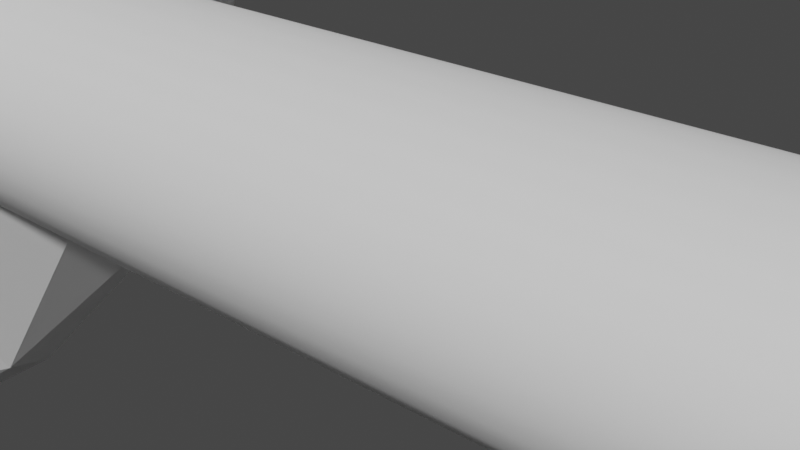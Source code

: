 # Source: GN_Graphene.blend  (saved by Blender 3.2.14; exported with 4.5.12 LTS)
import bpy
from mathutils import Matrix  # noqa: F401  (used for matrix-valued properties, if any)

bpy.ops.wm.read_factory_settings(use_empty=True)
scene = bpy.context.scene
scene.name = 'Scene'

# ---- collections
col_collection = bpy.data.collections.new('Collection'); scene.collection.children.link(col_collection)

# ---- node groups
ng_geometry_nodes = bpy.data.node_groups.new('Geometry Nodes', 'GeometryNodeTree')
_s = ng_geometry_nodes.interface.new_socket(name='Geometry', in_out='OUTPUT', socket_type='NodeSocketGeometry')
_s = ng_geometry_nodes.interface.new_socket(name='Geometry', in_out='INPUT', socket_type='NodeSocketGeometry')
_s = ng_geometry_nodes.interface.new_socket(name='Y axis', in_out='INPUT', socket_type='NodeSocketInt')
_s.default_value = 25
_s.min_value = 1
_s.max_value = 10000
_s = ng_geometry_nodes.interface.new_socket(name='X axis', in_out='INPUT', socket_type='NodeSocketInt')
_s.default_value = 25
_s.min_value = 1
_s.max_value = 10000
_s = ng_geometry_nodes.interface.new_socket(name='Number of layers', in_out='INPUT', socket_type='NodeSocketInt')
_s.default_value = 2
_s.min_value = 1
_s.max_value = 10000
_s = ng_geometry_nodes.interface.new_socket(name='Distance between layers', in_out='INPUT', socket_type='NodeSocketFloat')
_s.min_value = -1e+04
_s.max_value = 1e+04
_s = ng_geometry_nodes.interface.new_socket(name='Radius of bond', in_out='INPUT', socket_type='NodeSocketFloat')
_s.subtype = 'DISTANCE'
_s.default_value = 0.05
_s.min_value = 0.0
_s = ng_geometry_nodes.interface.new_socket(name='Radius of atom', in_out='INPUT', socket_type='NodeSocketFloat')
_s.subtype = 'DISTANCE'
_s.default_value = 0.3
_s.min_value = 0.0
ng_geometry_nodes.is_modifier = True
_N = ng_geometry_nodes.nodes; _L = ng_geometry_nodes.links
n0 = _N.new('GeometryNodeStoreNamedAttribute'); n0.name = 'Store Named Attribute'; n0.location = (1454, 121)
n0.data_type = 'FLOAT_VECTOR'
n0.domain = 'CORNER'
n0.inputs[2].default_value = 'UVMap'
n1 = _N.new('GeometryNodeMeshCircle'); n1.name = 'Mesh Circle'; n1.location = (917, 207)
n1.inputs[0].default_value = 6
n2 = _N.new('GeometryNodeInstanceOnPoints'); n2.name = 'Instance on Points.003'; n2.location = (1051, 869)
n3 = _N.new('ShaderNodeVectorMath'); n3.name = 'Vector Math'; n3.location = (687, 652)
n3.operation = 'MULTIPLY'
n3.inputs[1].default_value = (1.5, 0.0, 0.0)
n4 = _N.new('ShaderNodeMath'); n4.name = 'Math.001'; n4.location = (524, 595)
n4.operation = 'GREATER_THAN'
n4.inputs[1].default_value = 1.0
n4.inputs[2].default_value = 0.0
n5 = _N.new('GeometryNodeSetPosition'); n5.name = 'Set Position'; n5.location = (846, 948)
n6 = _N.new('GeometryNodeInstanceOnPoints'); n6.name = 'Instance on Points.002'; n6.location = (1869, 413)
n7 = _N.new('GeometryNodeJoinGeometry'); n7.name = 'Join Geometry'; n7.location = (2182, 698)
n8 = _N.new('GeometryNodeInstanceOnPoints'); n8.name = 'Instance on Points.001'; n8.location = (1271, 703)
n9 = _N.new('GeometryNodeMeshToCurve'); n9.name = 'Mesh to Curve'; n9.location = (1598, 736)
n10 = _N.new('GeometryNodeCurveToMesh'); n10.name = 'Curve to Mesh'; n10.location = (1847, 771)
n11 = _N.new('GeometryNodeCurvePrimitiveCircle'); n11.name = 'Curve Circle'; n11.location = (1688, 606)
n12 = _N.new('GeometryNodeInputID'); n12.name = 'ID'; n12.location = (1260, 284)
n13 = _N.new('FunctionNodeCompare'); n13.name = 'Compare'; n13.location = (1434, 369)
n13.data_type = 'INT'
n13.inputs[1].default_value = 0.2
n13.inputs[3].default_value = 3
n13.inputs[6].default_value = (0.0, 0.0, 0.0, 0.0)
n13.inputs[7].default_value = (0.0, 0.0, 0.0, 0.0)
n13.inputs[12].default_value = 1.0
n14 = _N.new('GeometryNodeInstanceOnPoints'); n14.name = 'Instance on Points'; n14.location = (2498, 784)
n15 = _N.new('GeometryNodeInputID'); n15.name = 'ID.001'; n15.location = (1222, 910)
n16 = _N.new('FunctionNodeCompare'); n16.name = 'Compare.001'; n16.location = (1396, 995)
n16.data_type = 'INT'
n16.inputs[1].default_value = 0.2
n16.inputs[3].default_value = 2
n16.inputs[5].default_value = (2.0, 1.0, 0.0)
n16.inputs[6].default_value = (0.0, 0.0, 0.0, 0.0)
n16.inputs[7].default_value = (0.0, 0.0, 0.0, 0.0)
n16.inputs[12].default_value = 1.0
n17 = _N.new('GeometryNodeMeshLine'); n17.name = 'Mesh Line'; n17.location = (430, 894)
n17.inputs[3].default_value = (0.0, 0.866, 0.0)
n18 = _N.new('GeometryNodeMeshLine'); n18.name = 'Mesh Line.002'; n18.location = (460, 1332)
n19 = _N.new('GeometryNodeTransform'); n19.name = 'Transform'; n19.location = (680, 1357)
n20 = _N.new('ShaderNodeCombineXYZ'); n20.name = 'Combine XYZ'; n20.location = (270, 1038)
n21 = _N.new('ShaderNodeMath'); n21.name = 'Math'; n21.location = (371, 583)
n21.operation = 'WRAP'
n21.inputs[1].default_value = 0.0
n21.inputs[2].default_value = 2.0
n22 = _N.new('GeometryNodeInputIndex'); n22.name = 'Index'; n22.location = (183, 560)
n23 = _N.new('GeometryNodeMeshLine'); n23.name = 'Mesh Line.001'; n23.location = (520, 260)
n23.inputs[3].default_value = (3.0, 0.0, 0.0)
n24 = _N.new('NodeGroupInput'); n24.name = 'Group Input'; n24.location = (-205, 783)
n25 = _N.new('GeometryNodeMeshIcoSphere'); n25.name = 'Ico Sphere'; n25.location = (1429, 121)
n25.inputs[1].default_value = 2
n26 = _N.new('NodeGroupOutput'); n26.name = 'Group Output'; n26.location = (3308, 807)
n27 = _N.new('GeometryNodeInputNamedAttribute'); n27.name = 'Named Attribute'; n27.location = (1822, 771)
n27.inputs[0].default_value = 'radius'
n28 = _N.new('GeometryNodeSwitch'); n28.name = 'Switch'; n28.location = (1822, 771)
n28.input_type = 'FLOAT'
n28.inputs[1].default_value = 1.0
_L.new(n1.outputs[0], n8.inputs[2])
_L.new(n8.outputs[0], n6.inputs[0])
_L.new(n12.outputs[0], n13.inputs[0])
_L.new(n12.outputs[0], n13.inputs[2])
_L.new(n17.outputs[0], n5.inputs[0])
_L.new(n2.outputs[0], n8.inputs[0])
_L.new(n22.outputs[0], n21.inputs[0])
_L.new(n21.outputs[0], n4.inputs[0])
_L.new(n4.outputs[0], n3.inputs[0])
_L.new(n3.outputs[0], n5.inputs[3])
_L.new(n5.outputs[0], n2.inputs[0])
_L.new(n23.outputs[0], n2.inputs[2])
_L.new(n6.outputs[0], n7.inputs[0])
_L.new(n10.outputs[0], n7.inputs[0])
_L.new(n13.outputs[0], n6.inputs[1])
_L.new(n8.outputs[0], n9.inputs[0])
_L.new(n9.outputs[0], n10.inputs[0])
_L.new(n11.outputs[0], n10.inputs[1])
_L.new(n15.outputs[0], n16.inputs[0])
_L.new(n15.outputs[0], n16.inputs[2])
_L.new(n16.outputs[0], n9.inputs[1])
_L.new(n14.outputs[0], n26.inputs[0])
_L.new(n19.outputs[0], n14.inputs[0])
_L.new(n7.outputs[0], n14.inputs[2])
_L.new(n15.outputs[0], n16.inputs[4])
_L.new(n24.outputs[1], n17.inputs[0])
_L.new(n24.outputs[2], n23.inputs[0])
_L.new(n24.outputs[3], n18.inputs[0])
_L.new(n18.outputs[0], n19.inputs[0])
_L.new(n20.outputs[0], n18.inputs[3])
_L.new(n24.outputs[4], n20.inputs[2])
_L.new(n24.outputs[5], n11.inputs[4])
_L.new(n24.outputs[6], n25.inputs[0])
_L.new(n0.outputs[0], n6.inputs[2])
_L.new(n25.outputs[0], n0.inputs[0])
_L.new(n25.outputs[1], n0.inputs[3])
_L.new(n27.outputs[1], n28.inputs[0])
_L.new(n27.outputs[0], n28.inputs[2])
_L.new(n28.outputs[0], n10.inputs[2])
n26.is_active_output = True

# ---- world
world_world = bpy.data.worlds.new('World'); scene.world = world_world
world_world.use_nodes = True; world_world.node_tree.nodes.clear()
_N = world_world.node_tree.nodes; _L = world_world.node_tree.links
n0 = _N.new('ShaderNodeOutputWorld'); n0.name = 'World Output'; n0.location = (300, 300)
n1 = _N.new('ShaderNodeBackground'); n1.name = 'Background'; n1.location = (10, 300)
n1.inputs[0].default_value = (0.05088, 0.05088, 0.05088, 1.0)
_L.new(n1.outputs[0], n0.inputs[0])
n0.is_active_output = True
world_world.color = (0.05088, 0.05088, 0.05088)
world_world.use_sun_shadow = False
world_world.sun_shadow_jitter_overblur = 0.0

# ---- meshes
me_cube_001 = bpy.data.meshes.new('Cube.001')
me_cube_001.from_pydata([(-1.0, -1.0, -1.0), (-1.0, -1.0, 1.0), (-1.0, 1.0, -1.0), (-1.0, 1.0, 1.0), (1.0, -1.0, -1.0), (1.0, -1.0, 1.0), (1.0, 1.0, -1.0), (1.0, 1.0, 1.0)], [], [(0, 1, 3, 2), (2, 3, 7, 6), (6, 7, 5, 4), (4, 5, 1, 0), (2, 6, 4, 0), (7, 3, 1, 5)])
me_cube_001.polygons.foreach_set('use_smooth', [True] * 6)
_uv = me_cube_001.uv_layers.new(name='UVMap')
_uv.uv.foreach_set('vector', [0.375, 0.0, 0.625, 0.0, 0.625, 0.25, 0.375, 0.25, 0.375, 0.25, 0.625, 0.25, 0.625, 0.5, 0.375, 0.5, 0.375, 0.5, 0.625, 0.5, 0.625, 0.75, 0.375, 0.75, 0.375, 0.75, 0.625, 0.75, 0.625, 1.0, 0.375, 1.0, 0.125, 0.5, 0.375, 0.5, 0.375, 0.75, 0.125, 0.75, 0.625, 0.5, 0.875, 0.5, 0.875, 0.75, 0.625, 0.75])
me_cube_001.update()

# ---- objects
ob_cube = bpy.data.objects.new('Cube', me_cube_001)

# ---- transforms, parenting, visibility, modifiers, constraints
ob_cube.location = (0.0, 0.0, 0.0)
_m = ob_cube.modifiers.new('GeometryNodes', 'NODES')
_m.node_group = ng_geometry_nodes
_gi = [s.identifier for s in ng_geometry_nodes.interface.items_tree if s.item_type == 'SOCKET' and s.in_out == 'INPUT']
_m[_gi[1]] = 54  # Y axis
_m[_gi[2]] = 32  # X axis
_m[_gi[4]] = 3.65  # Distance between layers

# ---- collection membership
col_collection.objects.link(ob_cube)

# ---- scene / render settings (as saved in the file)
scene.frame_start = 1; scene.frame_end = 250; scene.frame_set(1)
scene.render.engine = 'BLENDER_EEVEE_NEXT'
scene.cycles.sampling_pattern = 'TABULATED_SOBOL'
scene.cycles.use_light_tree = False
scene.view_settings.view_transform = 'Filmic'
bpy.context.view_layer.update()

# ---- added for rendering (the .blend has no active camera and no usable light): camera, sun
cam_auto = bpy.data.cameras.new('AutoCamera')
cam_auto.lens = 50.0
cam_auto.sensor_width = 36.0
cam_auto.clip_end = 1000.0
ob_auto_camera = bpy.data.objects.new('AutoCamera', cam_auto)
scene.collection.objects.link(ob_auto_camera)
ob_auto_camera.location = (0.185045, -0.222054, 0.148036)
ob_auto_camera.rotation_euler = (1.09748, -7.21219e-08, 0.694738)
scene.camera = ob_auto_camera
light_auto_sun = bpy.data.lights.new('AutoSun', 'SUN')
light_auto_sun.energy = 3.0
light_auto_sun.angle = 0.0523599
ob_auto_sun = bpy.data.objects.new('AutoSun', light_auto_sun)
scene.collection.objects.link(ob_auto_sun)
ob_auto_sun.rotation_euler = (0.872665, 0.174533, 0.523599)
bpy.context.view_layer.update()
